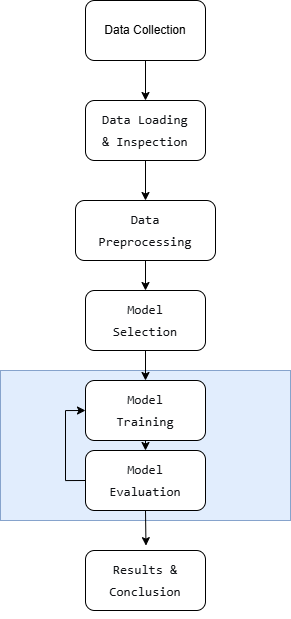

The diagram above was exported from draw.io. Its source (the exported page's mxGraphModel, read from the mxfile embedded in the PNG):
<mxGraphModel dx="1048" dy="601" grid="1" gridSize="10" guides="1" tooltips="1" connect="1" arrows="1" fold="1" page="1" pageScale="1" pageWidth="850" pageHeight="1100" math="0" shadow="0">
  <root>
    <mxCell id="0" />
    <mxCell id="1" parent="0" />
    <mxCell id="WUOgB8SRxGFxwm-Hkn4h-19" parent="1" style="rounded=0;whiteSpace=wrap;html=1;opacity=80;fillColor=#dae8fc;strokeColor=#6c8ebf;" value="" vertex="1">
      <mxGeometry height="150" width="290" x="235" y="450" as="geometry" />
    </mxCell>
    <mxCell id="WUOgB8SRxGFxwm-Hkn4h-10" edge="1" parent="1" source="WUOgB8SRxGFxwm-Hkn4h-1" style="edgeStyle=orthogonalEdgeStyle;rounded=0;orthogonalLoop=1;jettySize=auto;html=1;exitX=0.5;exitY=1;exitDx=0;exitDy=0;entryX=0.5;entryY=0;entryDx=0;entryDy=0;" target="WUOgB8SRxGFxwm-Hkn4h-2">
      <mxGeometry relative="1" as="geometry" />
    </mxCell>
    <mxCell id="WUOgB8SRxGFxwm-Hkn4h-1" parent="1" style="rounded=1;whiteSpace=wrap;html=1;" value="Data Collection" vertex="1">
      <mxGeometry height="60" width="120" x="320" y="80" as="geometry" />
    </mxCell>
    <mxCell id="WUOgB8SRxGFxwm-Hkn4h-23" edge="1" parent="1" source="WUOgB8SRxGFxwm-Hkn4h-2" style="edgeStyle=orthogonalEdgeStyle;rounded=0;orthogonalLoop=1;jettySize=auto;html=1;exitX=0.5;exitY=1;exitDx=0;exitDy=0;entryX=0.5;entryY=0;entryDx=0;entryDy=0;" target="WUOgB8SRxGFxwm-Hkn4h-4">
      <mxGeometry relative="1" as="geometry" />
    </mxCell>
    <mxCell id="WUOgB8SRxGFxwm-Hkn4h-2" parent="1" style="rounded=1;whiteSpace=wrap;html=1;" value="&lt;pre style=&quot;font-variant-numeric: normal; font-variant-east-asian: normal; font-variant-alternates: normal; font-size-adjust: none; font-language-override: normal; font-kerning: auto; font-optical-sizing: auto; font-feature-settings: normal; font-variation-settings: normal; font-variant-position: normal; font-variant-emoji: normal; font-stretch: normal; font-size: 13px; line-height: 22px; font-family: Menlo, Monaco, Consolas, &amp;quot;Cascadia Mono&amp;quot;, &amp;quot;Ubuntu Mono&amp;quot;, &amp;quot;DejaVu Sans Mono&amp;quot;, &amp;quot;Liberation Mono&amp;quot;, &amp;quot;JetBrains Mono&amp;quot;, &amp;quot;Fira Code&amp;quot;, Cousine, &amp;quot;Roboto Mono&amp;quot;, &amp;quot;Courier New&amp;quot;, Courier, sans-serif, system-ui; overflow: auto; text-wrap-mode: wrap; word-break: break-all; padding: 16px; color: rgb(15, 17, 21); text-align: start; margin: 0px !important;&quot;&gt;Data Loading &amp;amp; Inspection&lt;/pre&gt;" vertex="1">
      <mxGeometry height="60" width="120" x="320" y="180" as="geometry" />
    </mxCell>
    <mxCell id="WUOgB8SRxGFxwm-Hkn4h-13" edge="1" parent="1" source="WUOgB8SRxGFxwm-Hkn4h-4" style="edgeStyle=orthogonalEdgeStyle;rounded=0;orthogonalLoop=1;jettySize=auto;html=1;exitX=0.5;exitY=1;exitDx=0;exitDy=0;entryX=0.5;entryY=0;entryDx=0;entryDy=0;" target="WUOgB8SRxGFxwm-Hkn4h-5">
      <mxGeometry relative="1" as="geometry" />
    </mxCell>
    <mxCell id="WUOgB8SRxGFxwm-Hkn4h-4" parent="1" style="rounded=1;whiteSpace=wrap;html=1;align=center;" value="&lt;pre style=&quot;font-variant-numeric: normal; font-variant-east-asian: normal; font-variant-alternates: normal; font-size-adjust: none; font-language-override: normal; font-kerning: auto; font-optical-sizing: auto; font-feature-settings: normal; font-variation-settings: normal; font-variant-position: normal; font-variant-emoji: normal; font-stretch: normal; font-size: 13px; line-height: 22px; font-family: Menlo, Monaco, Consolas, &amp;quot;Cascadia Mono&amp;quot;, &amp;quot;Ubuntu Mono&amp;quot;, &amp;quot;DejaVu Sans Mono&amp;quot;, &amp;quot;Liberation Mono&amp;quot;, &amp;quot;JetBrains Mono&amp;quot;, &amp;quot;Fira Code&amp;quot;, Cousine, &amp;quot;Roboto Mono&amp;quot;, &amp;quot;Courier New&amp;quot;, Courier, sans-serif, system-ui; overflow: auto; text-wrap-mode: wrap; word-break: break-all; padding: 16px; color: rgb(15, 17, 21); margin: 0px !important;&quot;&gt;Data          Preprocessing&lt;/pre&gt;" vertex="1">
      <mxGeometry height="60" width="140" x="310" y="280" as="geometry" />
    </mxCell>
    <mxCell id="WUOgB8SRxGFxwm-Hkn4h-14" edge="1" parent="1" source="WUOgB8SRxGFxwm-Hkn4h-5" style="edgeStyle=orthogonalEdgeStyle;rounded=0;orthogonalLoop=1;jettySize=auto;html=1;exitX=0.5;exitY=1;exitDx=0;exitDy=0;entryX=0.5;entryY=0;entryDx=0;entryDy=0;" target="WUOgB8SRxGFxwm-Hkn4h-6">
      <mxGeometry relative="1" as="geometry" />
    </mxCell>
    <mxCell id="WUOgB8SRxGFxwm-Hkn4h-5" parent="1" style="rounded=1;whiteSpace=wrap;html=1;" value="&lt;pre style=&quot;font-variant-numeric: normal; font-variant-east-asian: normal; font-variant-alternates: normal; font-size-adjust: none; font-language-override: normal; font-kerning: auto; font-optical-sizing: auto; font-feature-settings: normal; font-variation-settings: normal; font-variant-position: normal; font-variant-emoji: normal; font-stretch: normal; font-size: 13px; line-height: 22px; font-family: Menlo, Monaco, Consolas, &amp;quot;Cascadia Mono&amp;quot;, &amp;quot;Ubuntu Mono&amp;quot;, &amp;quot;DejaVu Sans Mono&amp;quot;, &amp;quot;Liberation Mono&amp;quot;, &amp;quot;JetBrains Mono&amp;quot;, &amp;quot;Fira Code&amp;quot;, Cousine, &amp;quot;Roboto Mono&amp;quot;, &amp;quot;Courier New&amp;quot;, Courier, sans-serif, system-ui; overflow: auto; text-wrap-mode: wrap; word-break: break-all; padding: 16px; color: rgb(15, 17, 21); margin: 0px !important;&quot;&gt;Model        Selection&lt;br&gt;&lt;/pre&gt;" vertex="1">
      <mxGeometry height="60" width="120" x="320" y="370" as="geometry" />
    </mxCell>
    <mxCell id="WUOgB8SRxGFxwm-Hkn4h-15" edge="1" parent="1" source="WUOgB8SRxGFxwm-Hkn4h-6" style="edgeStyle=orthogonalEdgeStyle;rounded=0;orthogonalLoop=1;jettySize=auto;html=1;exitX=0.5;exitY=1;exitDx=0;exitDy=0;entryX=0.5;entryY=0;entryDx=0;entryDy=0;" target="WUOgB8SRxGFxwm-Hkn4h-7">
      <mxGeometry relative="1" as="geometry" />
    </mxCell>
    <mxCell id="WUOgB8SRxGFxwm-Hkn4h-6" parent="1" style="rounded=1;whiteSpace=wrap;html=1;align=center;" value="&lt;pre style=&quot;font-variant-numeric: normal; font-variant-east-asian: normal; font-variant-alternates: normal; font-size-adjust: none; font-language-override: normal; font-kerning: auto; font-optical-sizing: auto; font-feature-settings: normal; font-variation-settings: normal; font-variant-position: normal; font-variant-emoji: normal; font-stretch: normal; font-size: 13px; line-height: 22px; font-family: Menlo, Monaco, Consolas, &amp;quot;Cascadia Mono&amp;quot;, &amp;quot;Ubuntu Mono&amp;quot;, &amp;quot;DejaVu Sans Mono&amp;quot;, &amp;quot;Liberation Mono&amp;quot;, &amp;quot;JetBrains Mono&amp;quot;, &amp;quot;Fira Code&amp;quot;, Cousine, &amp;quot;Roboto Mono&amp;quot;, &amp;quot;Courier New&amp;quot;, Courier, sans-serif, system-ui; overflow: auto; text-wrap-mode: wrap; word-break: break-all; padding: 16px; color: rgb(15, 17, 21); margin: 0px !important;&quot;&gt;Model       Training&lt;/pre&gt;" vertex="1">
      <mxGeometry height="60" width="120" x="320" y="460" as="geometry" />
    </mxCell>
    <mxCell id="WUOgB8SRxGFxwm-Hkn4h-21" edge="1" parent="1" source="WUOgB8SRxGFxwm-Hkn4h-7" style="edgeStyle=orthogonalEdgeStyle;rounded=0;orthogonalLoop=1;jettySize=auto;html=1;exitX=0;exitY=0.5;exitDx=0;exitDy=0;entryX=0;entryY=0.5;entryDx=0;entryDy=0;" target="WUOgB8SRxGFxwm-Hkn4h-6">
      <mxGeometry relative="1" as="geometry" />
    </mxCell>
    <mxCell id="WUOgB8SRxGFxwm-Hkn4h-7" parent="1" style="rounded=1;whiteSpace=wrap;html=1;align=center;" value="&lt;pre style=&quot;font-variant-numeric: normal; font-variant-east-asian: normal; font-variant-alternates: normal; font-size-adjust: none; font-language-override: normal; font-kerning: auto; font-optical-sizing: auto; font-feature-settings: normal; font-variation-settings: normal; font-variant-position: normal; font-variant-emoji: normal; font-stretch: normal; font-size: 13px; line-height: 22px; font-family: Menlo, Monaco, Consolas, &amp;quot;Cascadia Mono&amp;quot;, &amp;quot;Ubuntu Mono&amp;quot;, &amp;quot;DejaVu Sans Mono&amp;quot;, &amp;quot;Liberation Mono&amp;quot;, &amp;quot;JetBrains Mono&amp;quot;, &amp;quot;Fira Code&amp;quot;, Cousine, &amp;quot;Roboto Mono&amp;quot;, &amp;quot;Courier New&amp;quot;, Courier, sans-serif, system-ui; overflow: auto; text-wrap-mode: wrap; word-break: break-all; padding: 16px; color: rgb(15, 17, 21); margin: 0px !important;&quot;&gt;Model       Evaluation&lt;/pre&gt;" vertex="1">
      <mxGeometry height="60" width="120" x="320" y="530" as="geometry" />
    </mxCell>
    <mxCell id="WUOgB8SRxGFxwm-Hkn4h-8" parent="1" style="rounded=1;whiteSpace=wrap;html=1;align=center;" value="&lt;pre style=&quot;font-variant-numeric: normal; font-variant-east-asian: normal; font-variant-alternates: normal; font-size-adjust: none; font-language-override: normal; font-kerning: auto; font-optical-sizing: auto; font-feature-settings: normal; font-variation-settings: normal; font-variant-position: normal; font-variant-emoji: normal; font-stretch: normal; font-size: 13px; line-height: 22px; font-family: Menlo, Monaco, Consolas, &amp;quot;Cascadia Mono&amp;quot;, &amp;quot;Ubuntu Mono&amp;quot;, &amp;quot;DejaVu Sans Mono&amp;quot;, &amp;quot;Liberation Mono&amp;quot;, &amp;quot;JetBrains Mono&amp;quot;, &amp;quot;Fira Code&amp;quot;, Cousine, &amp;quot;Roboto Mono&amp;quot;, &amp;quot;Courier New&amp;quot;, Courier, sans-serif, system-ui; overflow: auto; text-wrap-mode: wrap; word-break: break-all; padding: 16px; color: rgb(15, 17, 21); margin: 0px !important;&quot;&gt;Results &amp;amp;    Conclusion&lt;/pre&gt;" vertex="1">
      <mxGeometry height="60" width="120" x="320" y="630" as="geometry" />
    </mxCell>
    <mxCell id="WUOgB8SRxGFxwm-Hkn4h-16" edge="1" parent="1" source="WUOgB8SRxGFxwm-Hkn4h-7" style="edgeStyle=orthogonalEdgeStyle;rounded=0;orthogonalLoop=1;jettySize=auto;html=1;exitX=0.5;exitY=1;exitDx=0;exitDy=0;entryX=0.504;entryY=-0.081;entryDx=0;entryDy=0;entryPerimeter=0;" target="WUOgB8SRxGFxwm-Hkn4h-8">
      <mxGeometry relative="1" as="geometry" />
    </mxCell>
  </root>
</mxGraphModel>